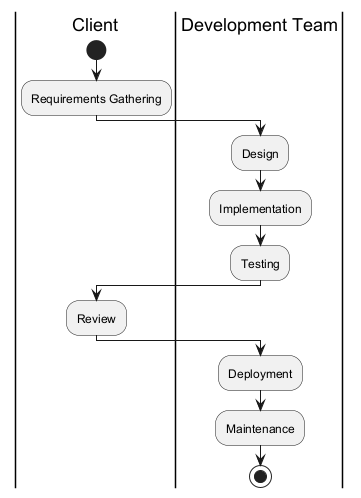

The diagram above was rendered by PlantUML. Its source (embedded in the PNG):
@startuml
|Client|
start
:Requirements Gathering;
|Development Team|
:Design;
:Implementation;
:Testing;
|Client|
:Review;
|Development Team|
:Deployment;
:Maintenance;
stop
@enduml